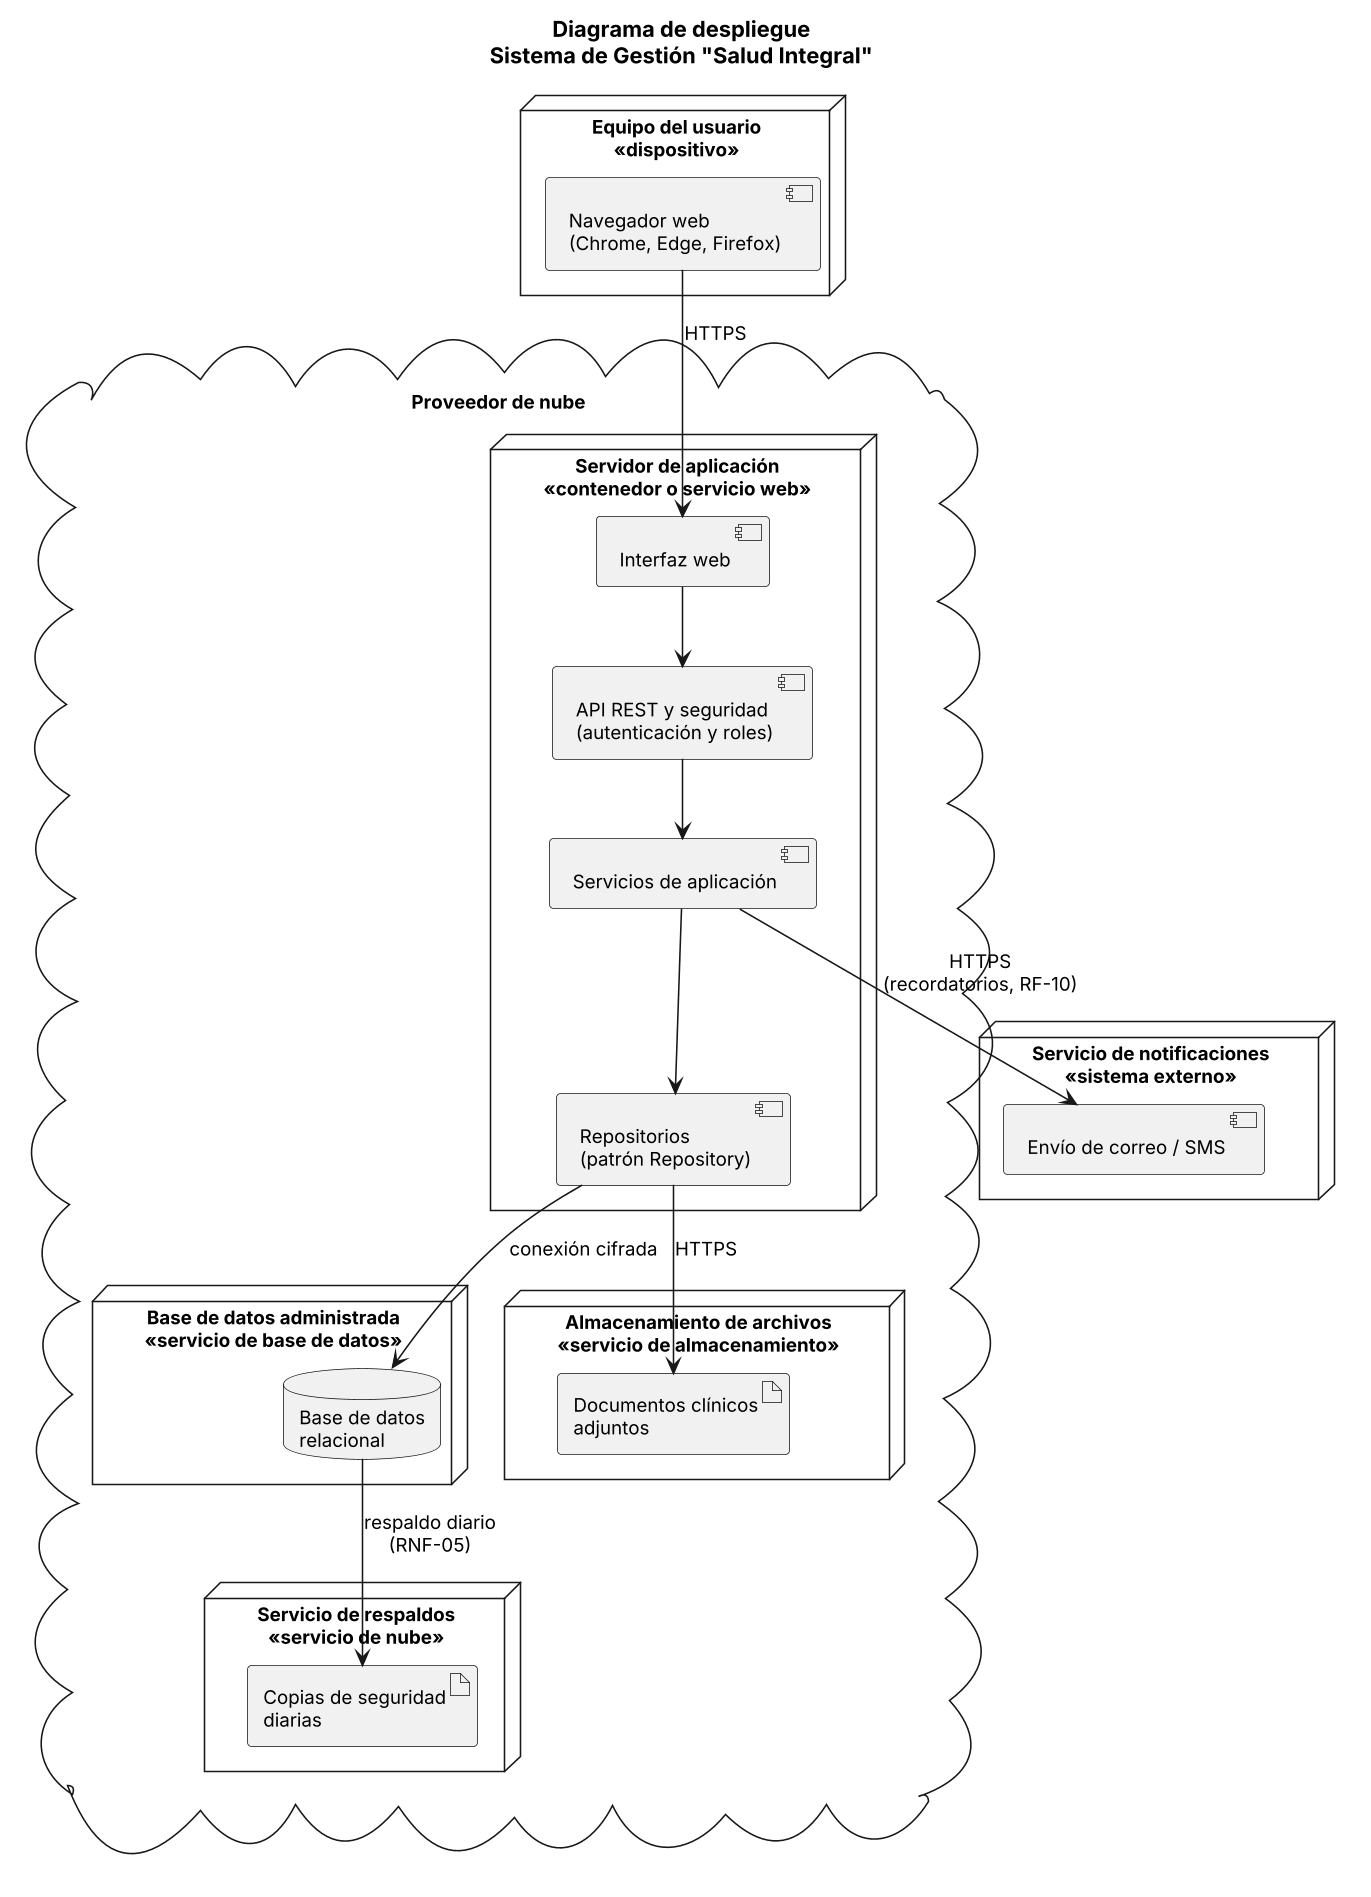

The diagram above was rendered by PlantUML. Its source (embedded in the PNG):
@startuml 04_despliegue
' Diagrama de despliegue
' Fuente: Documento de Levantamiento de Requerimientos, secciones 8 y 11
' El proveedor de nube concreto se define al construir el prototipo.

skinparam monochrome true
skinparam shadowing false
skinparam dpi 150
skinparam defaultFontSize 12
skinparam nodesep 40
skinparam ranksep 50

title Diagrama de despliegue\nSistema de Gestión "Salud Integral"

node "Equipo del usuario\n<<dispositivo>>" as CLI {
  component "Navegador web\n(Chrome, Edge, Firefox)" as NAV
}

cloud "Proveedor de nube" as NUBE {
  node "Servidor de aplicación\n<<contenedor o servicio web>>" as APP {
    component "Interfaz web" as WEB
    component "API REST y seguridad\n(autenticación y roles)" as API
    component "Servicios de aplicación" as SRV
    component "Repositorios\n(patrón Repository)" as REP
  }

  node "Base de datos administrada\n<<servicio de base de datos>>" as DBN {
    database "Base de datos\nrelacional" as BD
  }

  node "Almacenamiento de archivos\n<<servicio de almacenamiento>>" as ALM {
    artifact "Documentos clínicos\nadjuntos" as DOC
  }

  node "Servicio de respaldos\n<<servicio de nube>>" as RES {
    artifact "Copias de seguridad\ndiarias" as BAK
  }
}

node "Servicio de notificaciones\n<<sistema externo>>" as EXT {
  component "Envío de correo / SMS" as MAIL
}

NAV --> WEB : HTTPS
WEB --> API
API --> SRV
SRV --> REP
REP --> BD : conexión cifrada
REP --> DOC : HTTPS
BD --> BAK : respaldo diario\n(RNF-05)
SRV --> MAIL : HTTPS\n(recordatorios, RF-10)

@enduml